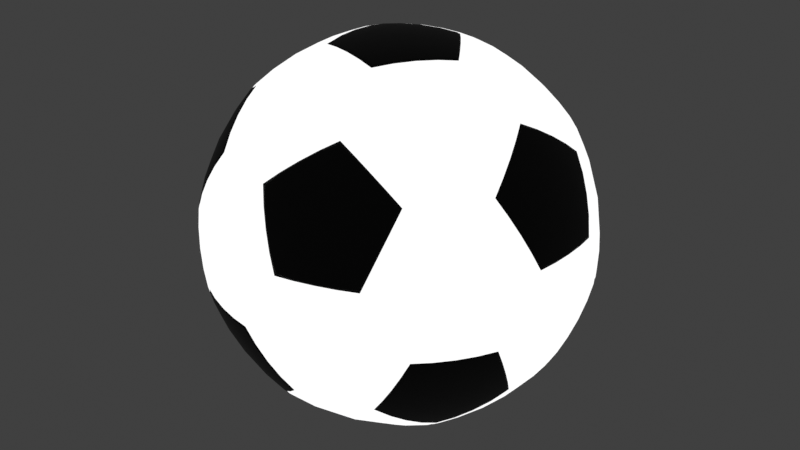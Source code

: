 # Source: ball.blend  (saved by Blender 3.0.42; exported with 4.5.12 LTS)
import bpy
from mathutils import Matrix  # noqa: F401  (used for matrix-valued properties, if any)

bpy.ops.wm.read_factory_settings(use_empty=True)
scene = bpy.context.scene
scene.name = 'Scene'

# ---- collections
col_collection = bpy.data.collections.new('Collection'); scene.collection.children.link(col_collection)

# ---- materials (node trees are filled in below, after node groups)
mat_material_002 = bpy.data.materials.new('Material.002')
mat_material_002.use_transparent_shadow = False
mat_material_003 = bpy.data.materials.new('Material.003')
mat_material_003.use_transparent_shadow = False

# ---- material node trees
mat_material_002.use_nodes = True; mat_material_002.node_tree.nodes.clear()
_N = mat_material_002.node_tree.nodes; _L = mat_material_002.node_tree.links
n0 = _N.new('ShaderNodeBsdfPrincipled'); n0.name = 'Principled BSDF'; n0.location = (10, 300)
n0.distribution = 'GGX'
n0.subsurface_method = 'RANDOM_WALK_SKIN'
n0.inputs[0].default_value = (0.0, 0.0, 0.0, 1.0)
n0.inputs[3].default_value = 1.45
n0.inputs[27].default_value = (0.0, 0.0, 0.0, 1.0)
n0.inputs[28].default_value = 1.0
n1 = _N.new('ShaderNodeOutputMaterial'); n1.name = 'Material Output'; n1.location = (300, 300)
_L.new(n0.outputs[0], n1.inputs[0])
n1.is_active_output = True
mat_material_003.use_nodes = True; mat_material_003.node_tree.nodes.clear()
_N = mat_material_003.node_tree.nodes; _L = mat_material_003.node_tree.links
n0 = _N.new('ShaderNodeBsdfPrincipled'); n0.name = 'Principled BSDF'; n0.location = (10, 300)
n0.distribution = 'GGX'
n0.subsurface_method = 'RANDOM_WALK_SKIN'
n0.inputs[0].default_value = (1.0, 1.0, 1.0, 1.0)
n0.inputs[3].default_value = 1.45
n0.inputs[28].default_value = 1.0
n1 = _N.new('ShaderNodeOutputMaterial'); n1.name = 'Material Output'; n1.location = (300, 300)
_L.new(n0.outputs[0], n1.inputs[0])
n1.is_active_output = True

# ---- world
world_world = bpy.data.worlds.new('World'); scene.world = world_world
world_world.use_nodes = True; world_world.node_tree.nodes.clear()
_N = world_world.node_tree.nodes; _L = world_world.node_tree.links
n0 = _N.new('ShaderNodeOutputWorld'); n0.name = 'World Output'; n0.location = (300, 300)
n1 = _N.new('ShaderNodeBackground'); n1.name = 'Background'; n1.location = (10, 300)
n1.inputs[0].default_value = (0.05088, 0.05088, 0.05088, 1.0)
_L.new(n1.outputs[0], n0.inputs[0])
n0.is_active_output = True
world_world.color = (0.05088, 0.05088, 0.05088)
world_world.use_sun_shadow = False
world_world.sun_shadow_jitter_overblur = 0.0

# ---- meshes
me_icosphere = bpy.data.meshes.new('Icosphere')
me_icosphere.from_pydata([(-0.09824, 0.2881, -0.3254), (-0.2471, 0.2881, -0.2334), (-0.3504, 0.146, -0.2334), (-0.3044, 0.004391, -0.3254), (-0.1549, 0.004391, -0.4178), (-0.05204, 0.146, -0.4178), (0.3693, 0.08786, -0.2334), (0.2488, 0.1754, -0.3254), (0.1279, 0.0875, -0.4178), (0.1279, -0.0875, -0.4178), (0.2488, -0.1754, -0.3254), (0.3693, -0.08786, -0.2334), (-0.1489, 0.0, -0.408), (-0.046, 0.1416, -0.408), (0.1204, 0.0875, -0.408), (0.1204, -0.0875, -0.408), (-0.046, -0.1416, -0.408), (0.3618, -0.08786, -0.2236), (0.3902, -0.1754, -0.07474), (0.2874, -0.3169, -0.07474), (0.1954, -0.3169, -0.2236), (0.2414, -0.1754, -0.3156), (-0.09219, -0.2837, -0.3156), (0.02824, -0.3712, -0.2236), (-0.04619, -0.4253, -0.07474), (-0.2126, -0.3712, -0.07474), (-0.2411, -0.2837, -0.2236), (-0.2983, 0.0, -0.3156), (-0.3443, -0.1416, -0.2236), (-0.4188, -0.0875, -0.07474), (-0.4188, 0.0875, -0.07474), (-0.3443, 0.1416, -0.2236), (-0.09219, 0.2837, -0.3156), (-0.2411, 0.2837, -0.2236), (-0.2126, 0.3712, -0.07474), (-0.04619, 0.4253, -0.07474), (0.02824, 0.3712, -0.2236), (0.3618, 0.08786, -0.2236), (0.2414, 0.1754, -0.3156), (0.1954, 0.3169, -0.2236), (0.2874, 0.3169, -0.07474), (0.3902, 0.1754, -0.07474), (0.04619, -0.4253, 0.07474), (0.2126, -0.3712, 0.07474), (0.2411, -0.2837, 0.2236), (0.09219, -0.2837, 0.3156), (-0.02824, -0.3712, 0.2236), (-0.3902, -0.1754, 0.07474), (-0.2874, -0.3169, 0.07474), (-0.1954, -0.3169, 0.2236), (-0.2414, -0.1754, 0.3156), (-0.3618, -0.08786, 0.2236), (-0.2874, 0.3169, 0.07474), (-0.3902, 0.1754, 0.07474), (-0.3618, 0.08786, 0.2236), (-0.2414, 0.1754, 0.3156), (-0.1954, 0.3169, 0.2236), (0.2126, 0.3712, 0.07474), (0.04619, 0.4253, 0.07474), (-0.02824, 0.3712, 0.2236), (0.09219, 0.2837, 0.3156), (0.2411, 0.2837, 0.2236), (0.4188, -0.0875, 0.07474), (0.4188, 0.0875, 0.07474), (0.3443, 0.1416, 0.2236), (0.2983, 0.0, 0.3156), (0.3443, -0.1416, 0.2236), (0.046, -0.1416, 0.408), (0.1489, 0.0, 0.408), (0.046, 0.1416, 0.408), (-0.1204, 0.0875, 0.408), (-0.1204, -0.0875, 0.408), (-0.04369, -0.1487, -0.4178), (0.1227, -0.0946, -0.4178), (0.2437, -0.1825, -0.3254), (0.1977, -0.324, -0.2334), (0.03055, -0.3783, -0.2334), (-0.08988, -0.2908, -0.3254), (0.1227, 0.0946, -0.4178), (-0.04369, 0.1487, -0.4178), (-0.08988, 0.2908, -0.3254), (0.03055, 0.3783, -0.2334), (0.1977, 0.324, -0.2334), (0.2437, 0.1825, -0.3254), (-0.04246, -0.4368, -0.07705), (0.03198, -0.3827, -0.2259), (0.1991, -0.3284, -0.2259), (0.2911, -0.3284, -0.07705), (0.2164, -0.3827, 0.07244), (0.04993, -0.4368, 0.07243), (0.2971, -0.324, -0.07244), (0.4, -0.1825, -0.07243), (0.4286, -0.0946, 0.07705), (0.3541, -0.1487, 0.2259), (0.2508, -0.2908, 0.2259), (0.2224, -0.3783, 0.07705), (0.4023, -0.1754, -0.07705), (0.3739, -0.08786, -0.2259), (0.3739, 0.08786, -0.2259), (0.4023, 0.1754, -0.07705), (0.4309, 0.0875, 0.07243), (0.4309, -0.0875, 0.07243), (-0.2164, -0.3827, -0.07244), (-0.04993, -0.4368, -0.07243), (0.04246, -0.4368, 0.07705), (-0.03198, -0.3827, 0.2259), (-0.1991, -0.3284, 0.2259), (-0.2911, -0.3284, 0.07705), (-0.4309, 0.0875, -0.07243), (-0.4309, -0.0875, -0.07243), (-0.4023, -0.1754, 0.07705), (-0.3739, -0.08786, 0.2259), (-0.3739, 0.08786, 0.2259), (-0.4023, 0.1754, 0.07705), (-0.04993, 0.4368, -0.07243), (-0.2164, 0.3827, -0.07244), (-0.2911, 0.3284, 0.07705), (-0.1991, 0.3284, 0.2259), (-0.03198, 0.3827, 0.2259), (0.04246, 0.4368, 0.07705), (-0.4286, -0.0946, -0.07705), (-0.3541, -0.1487, -0.2259), (-0.2508, -0.2908, -0.2259), (-0.2224, -0.3783, -0.07705), (-0.2971, -0.324, 0.07244), (-0.4, -0.1825, 0.07243), (-0.2224, 0.3783, -0.07705), (-0.2508, 0.2908, -0.2259), (-0.3541, 0.1487, -0.2259), (-0.4286, 0.0946, -0.07705), (-0.4, 0.1825, 0.07243), (-0.2971, 0.324, 0.07244), (0.2911, 0.3284, -0.07705), (0.1991, 0.3284, -0.2259), (0.03198, 0.3827, -0.2259), (-0.04246, 0.4368, -0.07705), (0.04993, 0.4368, 0.07243), (0.2164, 0.3827, 0.07244), (0.4, 0.1825, -0.07243), (0.2971, 0.324, -0.07244), (0.2224, 0.3783, 0.07705), (0.2508, 0.2908, 0.2259), (0.3541, 0.1487, 0.2259), (0.4286, 0.0946, 0.07705), (0.09824, -0.2881, 0.3254), (0.2471, -0.2881, 0.2334), (0.3504, -0.146, 0.2334), (0.3044, -0.004391, 0.3254), (0.1549, -0.004391, 0.4178), (0.05204, -0.146, 0.4178), (-0.2437, -0.1825, 0.3254), (-0.1977, -0.324, 0.2334), (-0.03055, -0.3783, 0.2334), (0.08988, -0.2908, 0.3254), (0.04369, -0.1487, 0.4178), (-0.1227, -0.0946, 0.4178), (-0.2488, 0.1754, 0.3254), (-0.3693, 0.08786, 0.2334), (-0.3693, -0.08786, 0.2334), (-0.2488, -0.1754, 0.3254), (-0.1279, -0.0875, 0.4178), (-0.1279, 0.0875, 0.4178), (0.08988, 0.2908, 0.3254), (-0.03055, 0.3783, 0.2334), (-0.1977, 0.324, 0.2334), (-0.2437, 0.1825, 0.3254), (-0.1227, 0.0946, 0.4178), (0.04369, 0.1487, 0.4178), (0.3044, 0.004391, 0.3254), (0.3504, 0.146, 0.2334), (0.2471, 0.2881, 0.2334), (0.09824, 0.2881, 0.3254), (0.05204, 0.146, 0.4178), (0.1549, 0.004391, 0.4178), (-0.1489, 0.0, -0.4203), (-0.046, 0.1416, -0.4203), (0.1204, 0.0875, -0.4203), (0.1204, -0.0875, -0.4203), (-0.046, -0.1416, -0.4203), (0.3707, -0.09433, -0.2291), (0.3991, -0.1818, -0.08025), (0.2963, -0.3234, -0.08025), (0.2043, -0.3234, -0.2291), (0.2503, -0.1818, -0.3211), (-0.09559, -0.2942, -0.3211), (0.02484, -0.3817, -0.2291), (-0.04959, -0.4358, -0.08025), (-0.216, -0.3817, -0.08025), (-0.2445, -0.2942, -0.2291), (-0.3094, 0.0, -0.3211), (-0.3554, -0.1416, -0.2291), (-0.4298, -0.0875, -0.08025), (-0.4298, 0.0875, -0.08025), (-0.3554, 0.1416, -0.2291), (-0.09559, 0.2942, -0.3211), (-0.2445, 0.2942, -0.2291), (-0.216, 0.3817, -0.08025), (-0.04959, 0.4358, -0.08025), (0.02484, 0.3817, -0.2291), (0.3707, 0.09433, -0.2291), (0.2503, 0.1818, -0.3211), (0.2043, 0.3234, -0.2291), (0.2963, 0.3234, -0.08025), (0.3991, 0.1818, -0.08025), (0.04959, -0.4358, 0.08025), (0.216, -0.3817, 0.08025), (0.2445, -0.2942, 0.2291), (0.09559, -0.2942, 0.3211), (-0.02484, -0.3817, 0.2291), (-0.3991, -0.1818, 0.08025), (-0.2963, -0.3234, 0.08025), (-0.2043, -0.3234, 0.2291), (-0.2503, -0.1818, 0.3211), (-0.3707, -0.09433, 0.2291), (-0.2963, 0.3234, 0.08025), (-0.3991, 0.1818, 0.08025), (-0.3707, 0.09433, 0.2291), (-0.2503, 0.1818, 0.3211), (-0.2043, 0.3234, 0.2291), (0.216, 0.3817, 0.08025), (0.04959, 0.4358, 0.08025), (-0.02484, 0.3817, 0.2291), (0.09559, 0.2942, 0.3211), (0.2445, 0.2942, 0.2291), (0.4298, -0.0875, 0.08025), (0.4298, 0.0875, 0.08025), (0.3554, 0.1416, 0.2291), (0.3094, 0.0, 0.3211), (0.3554, -0.1416, 0.2291), (0.046, -0.1416, 0.4203), (0.1489, 4.149e-16, 0.4203), (0.046, 0.1416, 0.4203), (-0.1204, 0.0875, 0.4203), (-0.1204, -0.0875, 0.4203), (-0.1549, -0.004391, -0.4178), (-0.05204, -0.146, -0.4178), (-0.09824, -0.2881, -0.3254), (-0.2471, -0.2881, -0.2334), (-0.3504, -0.146, -0.2334), (-0.3044, -0.004391, -0.3254)], [], [(11, 10, 9, 8, 7, 6), (21, 10, 11, 17), (15, 9, 10, 21), (14, 8, 9, 15), (38, 7, 8, 14), (37, 6, 7, 38), (17, 11, 6, 37), (5, 4, 3, 2, 1, 0), (12, 4, 5, 13), (27, 3, 4, 12), (31, 2, 3, 27), (33, 1, 2, 31), (32, 0, 1, 33), (13, 5, 0, 32), (72, 73, 74, 75, 76, 77), (15, 73, 72, 16), (21, 74, 73, 15), (20, 75, 74, 21), (23, 76, 75, 20), (22, 77, 76, 23), (16, 72, 77, 22), (78, 79, 80, 81, 82, 83), (13, 79, 78, 14), (32, 80, 79, 13), (36, 81, 80, 32), (39, 82, 81, 36), (38, 83, 82, 39), (14, 78, 83, 38), (84, 85, 86, 87, 88, 89), (23, 85, 84, 24), (20, 86, 85, 23), (19, 87, 86, 20), (43, 88, 87, 19), (42, 89, 88, 43), (24, 84, 89, 42), (90, 91, 92, 93, 94, 95), (18, 91, 90, 19), (62, 92, 91, 18), (66, 93, 92, 62), (44, 94, 93, 66), (43, 95, 94, 44), (19, 90, 95, 43), (96, 97, 98, 99, 100, 101), (17, 97, 96, 18), (37, 98, 97, 17), (41, 99, 98, 37), (63, 100, 99, 41), (62, 101, 100, 63), (18, 96, 101, 62), (102, 103, 104, 105, 106, 107), (24, 103, 102, 25), (42, 104, 103, 24), (46, 105, 104, 42), (49, 106, 105, 46), (48, 107, 106, 49), (25, 102, 107, 48), (108, 109, 110, 111, 112, 113), (29, 109, 108, 30), (47, 110, 109, 29), (51, 111, 110, 47), (54, 112, 111, 51), (53, 113, 112, 54), (30, 108, 113, 53), (114, 115, 116, 117, 118, 119), (34, 115, 114, 35), (52, 116, 115, 34), (56, 117, 116, 52), (59, 118, 117, 56), (58, 119, 118, 59), (35, 114, 119, 58), (120, 121, 122, 123, 124, 125), (28, 121, 120, 29), (26, 122, 121, 28), (25, 123, 122, 26), (48, 124, 123, 25), (47, 125, 124, 48), (29, 120, 125, 47), (126, 127, 128, 129, 130, 131), (33, 127, 126, 34), (31, 128, 127, 33), (30, 129, 128, 31), (53, 130, 129, 30), (52, 131, 130, 53), (34, 126, 131, 52), (132, 133, 134, 135, 136, 137), (39, 133, 132, 40), (36, 134, 133, 39), (35, 135, 134, 36), (58, 136, 135, 35), (57, 137, 136, 58), (40, 132, 137, 57), (138, 139, 140, 141, 142, 143), (40, 139, 138, 41), (57, 140, 139, 40), (61, 141, 140, 57), (64, 142, 141, 61), (63, 143, 142, 64), (41, 138, 143, 63), (144, 145, 146, 147, 148, 149), (44, 145, 144, 45), (66, 146, 145, 44), (65, 147, 146, 66), (68, 148, 147, 65), (67, 149, 148, 68), (45, 144, 149, 67), (150, 151, 152, 153, 154, 155), (49, 151, 150, 50), (46, 152, 151, 49), (45, 153, 152, 46), (67, 154, 153, 45), (71, 155, 154, 67), (50, 150, 155, 71), (156, 157, 158, 159, 160, 161), (54, 157, 156, 55), (51, 158, 157, 54), (50, 159, 158, 51), (71, 160, 159, 50), (70, 161, 160, 71), (55, 156, 161, 70), (162, 163, 164, 165, 166, 167), (59, 163, 162, 60), (56, 164, 163, 59), (55, 165, 164, 56), (70, 166, 165, 55), (69, 167, 166, 70), (60, 162, 167, 69), (168, 169, 170, 171, 172, 173), (64, 169, 168, 65), (61, 170, 169, 64), (60, 171, 170, 61), (69, 172, 171, 60), (68, 173, 172, 69), (65, 168, 173, 68), (174, 175, 176, 177, 178), (13, 175, 174, 12), (14, 176, 175, 13), (15, 177, 176, 14), (16, 178, 177, 15), (12, 174, 178, 16), (179, 180, 181, 182, 183), (18, 180, 179, 17), (19, 181, 180, 18), (20, 182, 181, 19), (21, 183, 182, 20), (17, 179, 183, 21), (184, 185, 186, 187, 188), (23, 185, 184, 22), (24, 186, 185, 23), (25, 187, 186, 24), (26, 188, 187, 25), (22, 184, 188, 26), (189, 190, 191, 192, 193), (28, 190, 189, 27), (29, 191, 190, 28), (30, 192, 191, 29), (31, 193, 192, 30), (27, 189, 193, 31), (194, 195, 196, 197, 198), (33, 195, 194, 32), (34, 196, 195, 33), (35, 197, 196, 34), (36, 198, 197, 35), (32, 194, 198, 36), (199, 200, 201, 202, 203), (38, 200, 199, 37), (39, 201, 200, 38), (40, 202, 201, 39), (41, 203, 202, 40), (37, 199, 203, 41), (204, 205, 206, 207, 208), (43, 205, 204, 42), (44, 206, 205, 43), (45, 207, 206, 44), (46, 208, 207, 45), (42, 204, 208, 46), (209, 210, 211, 212, 213), (48, 210, 209, 47), (49, 211, 210, 48), (50, 212, 211, 49), (51, 213, 212, 50), (47, 209, 213, 51), (214, 215, 216, 217, 218), (53, 215, 214, 52), (54, 216, 215, 53), (55, 217, 216, 54), (56, 218, 217, 55), (52, 214, 218, 56), (219, 220, 221, 222, 223), (58, 220, 219, 57), (59, 221, 220, 58), (60, 222, 221, 59), (61, 223, 222, 60), (57, 219, 223, 61), (224, 225, 226, 227, 228), (63, 225, 224, 62), (64, 226, 225, 63), (65, 227, 226, 64), (66, 228, 227, 65), (62, 224, 228, 66), (229, 230, 231, 232, 233), (68, 230, 229, 67), (69, 231, 230, 68), (70, 232, 231, 69), (71, 233, 232, 70), (67, 229, 233, 71), (234, 235, 236, 237, 238, 239), (16, 235, 234, 12), (22, 236, 235, 16), (26, 237, 236, 22), (28, 238, 237, 26), (27, 239, 238, 28), (12, 234, 239, 27)])
me_icosphere.polygons.foreach_set('use_smooth', [True] * 212)
me_icosphere.polygons.foreach_set('material_index', [1, 1, 1, 1, 1, 1, 1, 1, 1, 1, 1, 1, 1, 1, 1, 1, 1, 1, 1, 1, 1, 1, 1, 1, 1, 1, 1, 1, 1, 1, 1, 1, 1, 1, 1, 1, 1, 1, 1, 1, 1, 1, 1, 1, 1, 1, 1, 1, 1, 1, 1, 1, 1, 1, 1, 1, 1, 1, 1, 1, 1, 1, 1, 1, 1, 1, 1, 1, 1, 1, 1, 1, 1, 1, 1, 1, 1, 1, 1, 1, 1, 1, 1, 1, 1, 1, 1, 1, 1, 1, 1, 1, 1, 1, 1, 1, 1, 1, 1, 1, 1, 1, 1, 1, 1, 1, 1, 1, 1, 1, 1, 1, 1, 1, 1, 1, 1, 1, 1, 1, 1, 1, 1, 1, 1, 1, 1, 1, 1, 1, 1, 1, 1, 0, 0, 0, 0, 0, 0, 0, 0, 0, 0, 0, 0, 0, 0, 0, 0, 0, 0, 0, 0, 0, 0, 0, 0, 0, 0, 0, 0, 0, 0, 0, 0, 0, 0, 0, 0, 0, 0, 0, 0, 0, 0, 0, 0, 0, 0, 0, 0, 0, 0, 0, 0, 0, 0, 0, 0, 0, 0, 0, 0, 0, 0, 0, 0, 0, 0, 0, 0, 0, 0, 0, 0, 1, 1, 1, 1, 1, 1, 1])
_k = {(72, 77): 0.97647, (76, 77): 0.97647, (72, 73): 0.97647, (0, 32): 0.97647, (75, 76): 0.97647, (74, 75): 0.97647, (3, 27): 0.97647, (73, 74): 0.97647, (0, 5): 0.97647, (2, 3): 0.97647, (1, 33): 0.97647, (6, 37): 0.97647, (5, 13): 0.97647, (2, 31): 0.97647, (0, 1): 0.97647, (4, 12): 0.97647, (3, 4): 0.97647, (1, 2): 0.97647, (7, 38): 0.97647, (4, 5): 0.97647, (8, 14): 0.97647, (9, 15): 0.97647, (10, 21): 0.97647, (6, 7): 0.97647, (8, 9): 0.97647, (11, 17): 0.97647, (10, 11): 0.97647, (6, 11): 0.97647, (7, 8): 0.97647, (9, 10): 0.97647, (12, 16): 0.97647, (12, 13): 0.97647, (13, 14): 0.97647, (14, 15): 0.97647, (15, 16): 0.97647, (17, 21): 0.97647, (17, 18): 0.97647, (18, 19): 0.97647, (19, 20): 0.97647, (20, 21): 0.97647, (22, 26): 0.97647, (22, 23): 0.97647, (23, 24): 0.97647, (24, 25): 0.97647, (25, 26): 0.97647, (27, 31): 0.97647, (27, 28): 0.97647, (28, 29): 0.97647, (29, 30): 0.97647, (30, 31): 0.97647, (32, 36): 0.97647, (32, 33): 0.97647, (33, 34): 0.97647, (34, 35): 0.97647, (35, 36): 0.97647, (37, 41): 0.97647, (37, 38): 0.97647, (38, 39): 0.97647, (39, 40): 0.97647, (40, 41): 0.97647, (42, 46): 0.97647, (42, 43): 0.97647, (43, 44): 0.97647, (44, 45): 0.97647, (45, 46): 0.97647, (47, 51): 0.97647, (47, 48): 0.97647, (48, 49): 0.97647, (49, 50): 0.97647, (50, 51): 0.97647, (52, 56): 0.97647, (52, 53): 0.97647, (53, 54): 0.97647, (54, 55): 0.97647, (55, 56): 0.97647, (57, 61): 0.97647, (57, 58): 0.97647, (58, 59): 0.97647, (59, 60): 0.97647, (60, 61): 0.97647, (62, 66): 0.97647, (62, 63): 0.97647, (63, 64): 0.97647, (64, 65): 0.97647, (65, 66): 0.97647, (67, 71): 0.97647, (67, 68): 0.97647, (68, 69): 0.97647, (69, 70): 0.97647, (70, 71): 0.97647, (12, 27): 0.97647, (16, 22): 0.97647, (26, 28): 0.97647, (15, 21): 0.97647, (20, 23): 0.97647, (17, 37): 0.97647, (14, 38): 0.97647, (13, 32): 0.97647, (31, 33): 0.97647, (36, 39): 0.97647, (24, 42): 0.97647, (19, 43): 0.97647, (18, 62): 0.97647, (41, 63): 0.97647, (44, 66): 0.97647, (29, 47): 0.97647, (25, 48): 0.97647, (46, 49): 0.97647, (34, 52): 0.97647, (30, 53): 0.97647, (51, 54): 0.97647, (40, 57): 0.97647, (35, 58): 0.97647, (56, 59): 0.97647, (61, 64): 0.97647, (45, 67): 0.97647, (65, 68): 0.97647, (50, 71): 0.97647, (55, 70): 0.97647, (60, 69): 0.97647, (15, 73): 0.97647, (16, 72): 0.97647, (21, 74): 0.97647, (20, 75): 0.97647, (23, 76): 0.97647, (22, 77): 0.97647, (78, 79): 0.97647, (79, 80): 0.97647, (80, 81): 0.97647, (81, 82): 0.97647, (82, 83): 0.97647, (78, 83): 0.97647, (13, 79): 0.97647, (14, 78): 0.97647, (32, 80): 0.97647, (36, 81): 0.97647, (39, 82): 0.97647, (38, 83): 0.97647, (84, 85): 0.97647, (85, 86): 0.97647, (86, 87): 0.97647, (87, 88): 0.97647, (88, 89): 0.97647, (84, 89): 0.97647, (23, 85): 0.97647, (24, 84): 0.97647, (20, 86): 0.97647, (19, 87): 0.97647, (43, 88): 0.97647, (42, 89): 0.97647, (90, 91): 0.97647, (91, 92): 0.97647, (92, 93): 0.97647, (93, 94): 0.97647, (94, 95): 0.97647, (90, 95): 0.97647, (18, 91): 0.97647, (19, 90): 0.97647, (62, 92): 0.97647, (66, 93): 0.97647, (44, 94): 0.97647, (43, 95): 0.97647, (96, 97): 0.97647, (97, 98): 0.97647, (98, 99): 0.97647, (99, 100): 0.97647, (100, 101): 0.97647, (96, 101): 0.97647, (17, 97): 0.97647, (18, 96): 0.97647, (37, 98): 0.97647, (41, 99): 0.97647, (63, 100): 0.97647, (62, 101): 0.97647, (102, 103): 0.97647, (103, 104): 0.97647, (104, 105): 0.97647, (105, 106): 0.97647, (106, 107): 0.97647, (102, 107): 0.97647, (24, 103): 0.97647, (25, 102): 0.97647, (42, 104): 0.97647, (46, 105): 0.97647, (49, 106): 0.97647, (48, 107): 0.97647, (108, 109): 0.97647, (109, 110): 0.97647, (110, 111): 0.97647, (111, 112): 0.97647, (112, 113): 0.97647, (108, 113): 0.97647, (29, 109): 0.97647, (30, 108): 0.97647, (47, 110): 0.97647, (51, 111): 0.97647, (54, 112): 0.97647, (53, 113): 0.97647, (114, 115): 0.97647, (115, 116): 0.97647, (116, 117): 0.97647, (117, 118): 0.97647, (118, 119): 0.97647, (114, 119): 0.97647, (34, 115): 0.97647, (35, 114): 0.97647, (52, 116): 0.97647, (56, 117): 0.97647, (59, 118): 0.97647, (58, 119): 0.97647, (120, 121): 0.97647, (121, 122): 0.97647, (122, 123): 0.97647, (123, 124): 0.97647, (124, 125): 0.97647, (120, 125): 0.97647, (28, 121): 0.97647, (29, 120): 0.97647, (26, 122): 0.97647, (25, 123): 0.97647, (48, 124): 0.97647, (47, 125): 0.97647, (126, 127): 0.97647, (127, 128): 0.97647, (128, 129): 0.97647, (129, 130): 0.97647, (130, 131): 0.97647, (126, 131): 0.97647, (33, 127): 0.97647, (34, 126): 0.97647, (31, 128): 0.97647, (30, 129): 0.97647, (53, 130): 0.97647, (52, 131): 0.97647, (132, 133): 0.97647, (133, 134): 0.97647, (134, 135): 0.97647, (135, 136): 0.97647, (136, 137): 0.97647, (132, 137): 0.97647, (39, 133): 0.97647, (40, 132): 0.97647, (36, 134): 0.97647, (35, 135): 0.97647, (58, 136): 0.97647, (57, 137): 0.97647, (138, 139): 0.97647, (139, 140): 0.97647, (140, 141): 0.97647, (141, 142): 0.97647, (142, 143): 0.97647, (138, 143): 0.97647, (40, 139): 0.97647, (41, 138): 0.97647, (57, 140): 0.97647, (61, 141): 0.97647, (64, 142): 0.97647, (63, 143): 0.97647, (144, 145): 0.97647, (145, 146): 0.97647, (146, 147): 0.97647, (147, 148): 0.97647, (148, 149): 0.97647, (144, 149): 0.97647, (44, 145): 0.97647, (45, 144): 0.97647, (66, 146): 0.97647, (65, 147): 0.97647, (68, 148): 0.97647, (67, 149): 0.97647, (150, 151): 0.97647, (151, 152): 0.97647, (152, 153): 0.97647, (153, 154): 0.97647, (154, 155): 0.97647, (150, 155): 0.97647, (49, 151): 0.97647, (50, 150): 0.97647, (46, 152): 0.97647, (45, 153): 0.97647, (67, 154): 0.97647, (71, 155): 0.97647, (156, 157): 0.97647, (157, 158): 0.97647, (158, 159): 0.97647, (159, 160): 0.97647, (160, 161): 0.97647, (156, 161): 0.97647, (54, 157): 0.97647, (55, 156): 0.97647, (51, 158): 0.97647, (50, 159): 0.97647, (71, 160): 0.97647, (70, 161): 0.97647, (162, 163): 0.97647, (163, 164): 0.97647, (164, 165): 0.97647, (165, 166): 0.97647, (166, 167): 0.97647, (162, 167): 0.97647, (59, 163): 0.97647, (60, 162): 0.97647, (56, 164): 0.97647, (55, 165): 0.97647, (70, 166): 0.97647, (69, 167): 0.97647, (168, 169): 0.97647, (169, 170): 0.97647, (170, 171): 0.97647, (171, 172): 0.97647, (172, 173): 0.97647, (168, 173): 0.97647, (64, 169): 0.97647, (65, 168): 0.97647, (61, 170): 0.97647, (60, 171): 0.97647, (69, 172): 0.97647, (68, 173): 0.97647, (174, 175): 0.97647, (175, 176): 0.97647, (176, 177): 0.97647, (177, 178): 0.97647, (174, 178): 0.97647, (13, 175): 0.97647, (12, 174): 0.97647, (14, 176): 0.97647, (15, 177): 0.97647, (16, 178): 0.97647, (179, 180): 0.97647, (180, 181): 0.97647, (181, 182): 0.97647, (182, 183): 0.97647, (179, 183): 0.97647, (18, 180): 0.97647, (17, 179): 0.97647, (19, 181): 0.97647, (20, 182): 0.97647, (21, 183): 0.97647, (184, 185): 0.97647, (185, 186): 0.97647, (186, 187): 0.97647, (187, 188): 0.97647, (184, 188): 0.97647, (23, 185): 0.97647, (22, 184): 0.97647, (24, 186): 0.97647, (25, 187): 0.97647, (26, 188): 0.97647, (189, 190): 0.97647, (190, 191): 0.97647, (191, 192): 0.97647, (192, 193): 0.97647, (189, 193): 0.97647, (28, 190): 0.97647, (27, 189): 0.97647, (29, 191): 0.97647, (30, 192): 0.97647, (31, 193): 0.97647, (194, 195): 0.97647, (195, 196): 0.97647, (196, 197): 0.97647, (197, 198): 0.97647, (194, 198): 0.97647, (33, 195): 0.97647, (32, 194): 0.97647, (34, 196): 0.97647, (35, 197): 0.97647, (36, 198): 0.97647, (199, 200): 0.97647, (200, 201): 0.97647, (201, 202): 0.97647, (202, 203): 0.97647, (199, 203): 0.97647, (38, 200): 0.97647, (37, 199): 0.97647, (39, 201): 0.97647, (40, 202): 0.97647, (41, 203): 0.97647, (204, 205): 0.97647, (205, 206): 0.97647, (206, 207): 0.97647, (207, 208): 0.97647, (204, 208): 0.97647, (43, 205): 0.97647, (42, 204): 0.97647, (44, 206): 0.97647, (45, 207): 0.97647, (46, 208): 0.97647, (209, 210): 0.97647, (210, 211): 0.97647, (211, 212): 0.97647, (212, 213): 0.97647, (209, 213): 0.97647, (48, 210): 0.97647, (47, 209): 0.97647, (49, 211): 0.97647, (50, 212): 0.97647, (51, 213): 0.97647, (214, 215): 0.97647, (215, 216): 0.97647, (216, 217): 0.97647, (217, 218): 0.97647, (214, 218): 0.97647, (53, 215): 0.97647, (52, 214): 0.97647, (54, 216): 0.97647, (55, 217): 0.97647, (56, 218): 0.97647, (219, 220): 0.97647, (220, 221): 0.97647, (221, 222): 0.97647, (222, 223): 0.97647, (219, 223): 0.97647, (58, 220): 0.97647, (57, 219): 0.97647, (59, 221): 0.97647, (60, 222): 0.97647, (61, 223): 0.97647, (224, 225): 0.97647, (225, 226): 0.97647, (226, 227): 0.97647, (227, 228): 0.97647, (224, 228): 0.97647, (63, 225): 0.97647, (62, 224): 0.97647, (64, 226): 0.97647, (65, 227): 0.97647, (66, 228): 0.97647, (229, 230): 0.97647, (230, 231): 0.97647, (231, 232): 0.97647, (232, 233): 0.97647, (229, 233): 0.97647, (68, 230): 0.97647, (67, 229): 0.97647, (69, 231): 0.97647, (70, 232): 0.97647, (71, 233): 0.97647, (234, 235): 0.97647, (235, 236): 0.97647, (236, 237): 0.97647, (237, 238): 0.97647, (238, 239): 0.97647, (234, 239): 0.97647, (16, 235): 0.97647, (12, 234): 0.97647, (22, 236): 0.97647, (26, 237): 0.97647, (28, 238): 0.97647, (27, 239): 0.97647}
me_icosphere.attributes.new('crease_edge', 'FLOAT', 'EDGE').data.foreach_set('value', [_k.get((min(e.vertices), max(e.vertices)), 0.0) for e in me_icosphere.edges])
_uv = me_icosphere.uv_layers.new(name='UVMap')
_uv.uv.foreach_set('vector', [0.3333, 0.1575, 0.303, 0.105, 0.3334, 0.05241, 0.3939, 0.05241, 0.4243, 0.105, 0.394, 0.1575, 0.303, 0.105, 0.303, 0.105, 0.3333, 0.1575, 0.3333, 0.1575, 0.3334, 0.05241, 0.3334, 0.05241, 0.303, 0.105, 0.303, 0.105, 0.3939, 0.05241, 0.3939, 0.05241, 0.3334, 0.05241, 0.3334, 0.05241, 0.4243, 0.105, 0.4243, 0.105, 0.3939, 0.05241, 0.3939, 0.05241, 0.394, 0.1575, 0.394, 0.1575, 0.4243, 0.105, 0.4243, 0.105, 0.3333, 0.1575, 0.3333, 0.1575, 0.394, 0.1575, 0.394, 0.1575, 0.697, 0.05241, 0.7575, 0.05241, 0.7879, 0.105, 0.7577, 0.1575, 0.6969, 0.1575, 0.6666, 0.105, 0.7575, 0.05241, 0.7575, 0.05241, 0.697, 0.05241, 0.697, 0.05241, 0.7879, 0.105, 0.7879, 0.105, 0.7575, 0.05241, 0.7575, 0.05241, 0.7577, 0.1575, 0.7577, 0.1575, 0.7879, 0.105, 0.7879, 0.105, 0.6969, 0.1575, 0.6969, 0.1575, 0.7577, 0.1575, 0.7577, 0.1575, 0.6666, 0.105, 0.6666, 0.105, 0.6969, 0.1575, 0.6969, 0.1575, 0.697, 0.05241, 0.697, 0.05241, 0.6666, 0.105, 0.6666, 0.105, 0.1516, 0.05241, 0.2121, 0.05241, 0.2425, 0.105, 0.2122, 0.1575, 0.1514, 0.1575, 0.1212, 0.105, 0.2121, 0.05241, 0.2121, 0.05241, 0.1516, 0.05241, 0.1516, 0.05241, 0.2425, 0.105, 0.2425, 0.105, 0.2121, 0.05241, 0.2121, 0.05241, 0.2122, 0.1575, 0.2122, 0.1575, 0.2425, 0.105, 0.2425, 0.105, 0.1514, 0.1575, 0.1514, 0.1575, 0.2122, 0.1575, 0.2122, 0.1575, 0.1212, 0.105, 0.1212, 0.105, 0.1514, 0.1575, 0.1514, 0.1575, 0.1516, 0.05241, 0.1516, 0.05241, 0.1212, 0.105, 0.1212, 0.105, 0.5152, 0.05241, 0.5757, 0.05241, 0.6061, 0.105, 0.5758, 0.1575, 0.5151, 0.1575, 0.4848, 0.105, 0.5757, 0.05241, 0.5757, 0.05241, 0.5152, 0.05241, 0.5152, 0.05241, 0.6061, 0.105, 0.6061, 0.105, 0.5757, 0.05241, 0.5757, 0.05241, 0.5758, 0.1575, 0.5758, 0.1575, 0.6061, 0.105, 0.6061, 0.105, 0.5151, 0.1575, 0.5151, 0.1575, 0.5758, 0.1575, 0.5758, 0.1575, 0.4848, 0.105, 0.4848, 0.105, 0.5151, 0.1575, 0.5151, 0.1575, 0.5152, 0.05241, 0.5152, 0.05241, 0.4848, 0.105, 0.4848, 0.105, 0.1212, 0.2099, 0.1514, 0.1575, 0.2122, 0.1575, 0.2425, 0.2099, 0.2121, 0.2625, 0.1516, 0.2625, 0.1514, 0.1575, 0.1514, 0.1575, 0.1212, 0.2099, 0.1212, 0.2099, 0.2122, 0.1575, 0.2122, 0.1575, 0.1514, 0.1575, 0.1514, 0.1575, 0.2425, 0.2099, 0.2425, 0.2099, 0.2122, 0.1575, 0.2122, 0.1575, 0.2121, 0.2625, 0.2121, 0.2625, 0.2425, 0.2099, 0.2425, 0.2099, 0.1516, 0.2625, 0.1516, 0.2625, 0.2121, 0.2625, 0.2121, 0.2625, 0.1212, 0.2099, 0.1212, 0.2099, 0.1516, 0.2625, 0.1516, 0.2625, 0.2425, 0.2099, 0.303, 0.2099, 0.3334, 0.2625, 0.3031, 0.3149, 0.2423, 0.3149, 0.2121, 0.2625, 0.303, 0.2099, 0.303, 0.2099, 0.2425, 0.2099, 0.2425, 0.2099, 0.3334, 0.2625, 0.3334, 0.2625, 0.303, 0.2099, 0.303, 0.2099, 0.3031, 0.3149, 0.3031, 0.3149, 0.3334, 0.2625, 0.3334, 0.2625, 0.2423, 0.3149, 0.2423, 0.3149, 0.3031, 0.3149, 0.3031, 0.3149, 0.2121, 0.2625, 0.2121, 0.2625, 0.2423, 0.3149, 0.2423, 0.3149, 0.2425, 0.2099, 0.2425, 0.2099, 0.2121, 0.2625, 0.2121, 0.2625, 0.303, 0.2099, 0.3333, 0.1575, 0.394, 0.1575, 0.4243, 0.2099, 0.3939, 0.2625, 0.3334, 0.2625, 0.3333, 0.1575, 0.3333, 0.1575, 0.303, 0.2099, 0.303, 0.2099, 0.394, 0.1575, 0.394, 0.1575, 0.3333, 0.1575, 0.3333, 0.1575, 0.4243, 0.2099, 0.4243, 0.2099, 0.394, 0.1575, 0.394, 0.1575, 0.3939, 0.2625, 0.3939, 0.2625, 0.4243, 0.2099, 0.4243, 0.2099, 0.3334, 0.2625, 0.3334, 0.2625, 0.3939, 0.2625, 0.3939, 0.2625, 0.303, 0.2099, 0.303, 0.2099, 0.3334, 0.2625, 0.3334, 0.2625, 0.06065, 0.2099, 0.1212, 0.2099, 0.1516, 0.2625, 0.1213, 0.3149, 0.06052, 0.3149, 0.03026, 0.2625, 0.1212, 0.2099, 0.1212, 0.2099, 0.06065, 0.2099, 0.06065, 0.2099, 0.1516, 0.2625, 0.1516, 0.2625, 0.1212, 0.2099, 0.1212, 0.2099, 0.1213, 0.3149, 0.1213, 0.3149, 0.1516, 0.2625, 0.1516, 0.2625, 0.06052, 0.3149, 0.06052, 0.3149, 0.1213, 0.3149, 0.1213, 0.3149, 0.03026, 0.2625, 0.03026, 0.2625, 0.06052, 0.3149, 0.06052, 0.3149, 0.06065, 0.2099, 0.06065, 0.2099, 0.03026, 0.2625, 0.03026, 0.2625, 0.7879, 0.2099, 0.8484, 0.2099, 0.8788, 0.2625, 0.8486, 0.3149, 0.7878, 0.3149, 0.7575, 0.2625, 0.8484, 0.2099, 0.8484, 0.2099, 0.7879, 0.2099, 0.7879, 0.2099, 0.8788, 0.2625, 0.8788, 0.2625, 0.8484, 0.2099, 0.8484, 0.2099, 0.8486, 0.3149, 0.8486, 0.3149, 0.8788, 0.2625, 0.8788, 0.2625, 0.7878, 0.3149, 0.7878, 0.3149, 0.8486, 0.3149, 0.8486, 0.3149, 0.7575, 0.2625, 0.7575, 0.2625, 0.7878, 0.3149, 0.7878, 0.3149, 0.7879, 0.2099, 0.7879, 0.2099, 0.7575, 0.2625, 0.7575, 0.2625, 0.6061, 0.2099, 0.6666, 0.2099, 0.697, 0.2625, 0.6668, 0.3149, 0.606, 0.3149, 0.5757, 0.2625, 0.6666, 0.2099, 0.6666, 0.2099, 0.6061, 0.2099, 0.6061, 0.2099, 0.697, 0.2625, 0.697, 0.2625, 0.6666, 0.2099, 0.6666, 0.2099, 0.6668, 0.3149, 0.6668, 0.3149, 0.697, 0.2625, 0.697, 0.2625, 0.606, 0.3149, 0.606, 0.3149, 0.6668, 0.3149, 0.6668, 0.3149, 0.5757, 0.2625, 0.5757, 0.2625, 0.606, 0.3149, 0.606, 0.3149, 0.6061, 0.2099, 0.6061, 0.2099, 0.5757, 0.2625, 0.5757, 0.2625, 0.8484, 0.2099, 0.8787, 0.1575, 0.9395, 0.1575, 0.9697, 0.2099, 0.9394, 0.2625, 0.8788, 0.2625, 0.8787, 0.1575, 0.8787, 0.1575, 0.8484, 0.2099, 0.8484, 0.2099, 0.9395, 0.1575, 0.9395, 0.1575, 0.8787, 0.1575, 0.8787, 0.1575, 0.9697, 0.2099, 0.9697, 0.2099, 0.9395, 0.1575, 0.9395, 0.1575, 0.9394, 0.2625, 0.9394, 0.2625, 0.9697, 0.2099, 0.9697, 0.2099, 0.8788, 0.2625, 0.8788, 0.2625, 0.9394, 0.2625, 0.9394, 0.2625, 0.8484, 0.2099, 0.8484, 0.2099, 0.8788, 0.2625, 0.8788, 0.2625, 0.6666, 0.2099, 0.6969, 0.1575, 0.7577, 0.1575, 0.7879, 0.2099, 0.7575, 0.2625, 0.697, 0.2625, 0.6969, 0.1575, 0.6969, 0.1575, 0.6666, 0.2099, 0.6666, 0.2099, 0.7577, 0.1575, 0.7577, 0.1575, 0.6969, 0.1575, 0.6969, 0.1575, 0.7879, 0.2099, 0.7879, 0.2099, 0.7577, 0.1575, 0.7577, 0.1575, 0.7575, 0.2625, 0.7575, 0.2625, 0.7879, 0.2099, 0.7879, 0.2099, 0.697, 0.2625, 0.697, 0.2625, 0.7575, 0.2625, 0.7575, 0.2625, 0.6666, 0.2099, 0.6666, 0.2099, 0.697, 0.2625, 0.697, 0.2625, 0.4848, 0.2099, 0.5151, 0.1575, 0.5758, 0.1575, 0.6061, 0.2099, 0.5757, 0.2625, 0.5152, 0.2625, 0.5151, 0.1575, 0.5151, 0.1575, 0.4848, 0.2099, 0.4848, 0.2099, 0.5758, 0.1575, 0.5758, 0.1575, 0.5151, 0.1575, 0.5151, 0.1575, 0.6061, 0.2099, 0.6061, 0.2099, 0.5758, 0.1575, 0.5758, 0.1575, 0.5757, 0.2625, 0.5757, 0.2625, 0.6061, 0.2099, 0.6061, 0.2099, 0.5152, 0.2625, 0.5152, 0.2625, 0.5757, 0.2625, 0.5757, 0.2625, 0.4848, 0.2099, 0.4848, 0.2099, 0.5152, 0.2625, 0.5152, 0.2625, 0.4243, 0.2099, 0.4848, 0.2099, 0.5152, 0.2625, 0.4849, 0.3149, 0.4242, 0.3149, 0.3939, 0.2625, 0.4848, 0.2099, 0.4848, 0.2099, 0.4243, 0.2099, 0.4243, 0.2099, 0.5152, 0.2625, 0.5152, 0.2625, 0.4848, 0.2099, 0.4848, 0.2099, 0.4849, 0.3149, 0.4849, 0.3149, 0.5152, 0.2625, 0.5152, 0.2625, 0.4242, 0.3149, 0.4242, 0.3149, 0.4849, 0.3149, 0.4849, 0.3149, 0.3939, 0.2625, 0.3939, 0.2625, 0.4242, 0.3149, 0.4242, 0.3149, 0.4243, 0.2099, 0.4243, 0.2099, 0.3939, 0.2625, 0.3939, 0.2625, 0.2121, 0.3673, 0.2423, 0.3149, 0.3031, 0.3149, 0.3334, 0.3673, 0.303, 0.42, 0.2425, 0.42, 0.2423, 0.3149, 0.2423, 0.3149, 0.2121, 0.3673, 0.2121, 0.3673, 0.3031, 0.3149, 0.3031, 0.3149, 0.2423, 0.3149, 0.2423, 0.3149, 0.3334, 0.3673, 0.3334, 0.3673, 0.3031, 0.3149, 0.3031, 0.3149, 0.303, 0.42, 0.303, 0.42, 0.3334, 0.3673, 0.3334, 0.3673, 0.2425, 0.42, 0.2425, 0.42, 0.303, 0.42, 0.303, 0.42, 0.2121, 0.3673, 0.2121, 0.3673, 0.2425, 0.42, 0.2425, 0.42, 0.03026, 0.3673, 0.06052, 0.3149, 0.1213, 0.3149, 0.1516, 0.3673, 0.1212, 0.42, 0.06065, 0.42, 0.06052, 0.3149, 0.06052, 0.3149, 0.03026, 0.3673, 0.03026, 0.3673, 0.1213, 0.3149, 0.1213, 0.3149, 0.06052, 0.3149, 0.06052, 0.3149, 0.1516, 0.3673, 0.1516, 0.3673, 0.1213, 0.3149, 0.1213, 0.3149, 0.1212, 0.42, 0.1212, 0.42, 0.1516, 0.3673, 0.1516, 0.3673, 0.06065, 0.42, 0.06065, 0.42, 0.1212, 0.42, 0.1212, 0.42, 0.03026, 0.3673, 0.03026, 0.3673, 0.06065, 0.42, 0.06065, 0.42, 0.7575, 0.3673, 0.7878, 0.3149, 0.8486, 0.3149, 0.8788, 0.3673, 0.8484, 0.42, 0.7879, 0.42, 0.7878, 0.3149, 0.7878, 0.3149, 0.7575, 0.3673, 0.7575, 0.3673, 0.8486, 0.3149, 0.8486, 0.3149, 0.7878, 0.3149, 0.7878, 0.3149, 0.8788, 0.3673, 0.8788, 0.3673, 0.8486, 0.3149, 0.8486, 0.3149, 0.8484, 0.42, 0.8484, 0.42, 0.8788, 0.3673, 0.8788, 0.3673, 0.7879, 0.42, 0.7879, 0.42, 0.8484, 0.42, 0.8484, 0.42, 0.7575, 0.3673, 0.7575, 0.3673, 0.7879, 0.42, 0.7879, 0.42, 0.5757, 0.3673, 0.606, 0.3149, 0.6668, 0.3149, 0.697, 0.3673, 0.6666, 0.42, 0.6061, 0.42, 0.606, 0.3149, 0.606, 0.3149, 0.5757, 0.3673, 0.5757, 0.3673, 0.6668, 0.3149, 0.6668, 0.3149, 0.606, 0.3149, 0.606, 0.3149, 0.697, 0.3673, 0.697, 0.3673, 0.6668, 0.3149, 0.6668, 0.3149, 0.6666, 0.42, 0.6666, 0.42, 0.697, 0.3673, 0.697, 0.3673, 0.6061, 0.42, 0.6061, 0.42, 0.6666, 0.42, 0.6666, 0.42, 0.5757, 0.3673, 0.5757, 0.3673, 0.6061, 0.42, 0.6061, 0.42, 0.3939, 0.3673, 0.4242, 0.3149, 0.4849, 0.3149, 0.5152, 0.3673, 0.4848, 0.42, 0.4243, 0.42, 0.4242, 0.3149, 0.4242, 0.3149, 0.3939, 0.3673, 0.3939, 0.3673, 0.4849, 0.3149, 0.4849, 0.3149, 0.4242, 0.3149, 0.4242, 0.3149, 0.5152, 0.3673, 0.5152, 0.3673, 0.4849, 0.3149, 0.4849, 0.3149, 0.4848, 0.42, 0.4848, 0.42, 0.5152, 0.3673, 0.5152, 0.3673, 0.4243, 0.42, 0.4243, 0.42, 0.4848, 0.42, 0.4848, 0.42, 0.3939, 0.3673, 0.3939, 0.3673, 0.4243, 0.42, 0.4243, 0.42, 0.8788, 0.05241, 0.697, 0.05241, 0.5152, 0.05241, 0.3334, 0.05241, 0.1516, 0.05241, 0.697, 0.05241, 0.697, 0.05241, 0.8788, 0.05241, 0.8788, 0.05241, 0.5152, 0.05241, 0.5152, 0.05241, 0.697, 0.05241, 0.697, 0.05241, 0.3334, 0.05241, 0.3334, 0.05241, 0.5152, 0.05241, 0.5152, 0.05241, 0.1516, 0.05241, 0.1516, 0.05241, 0.3334, 0.05241, 0.3334, 0.05241, 0.8788, 0.05241, 0.8788, 0.05241, 0.1516, 0.05241, 0.1516, 0.05241, 0.3333, 0.1575, 0.303, 0.2099, 0.2425, 0.2099, 0.2122, 0.1575, 0.2425, 0.105, 0.303, 0.2099, 0.303, 0.2099, 0.3333, 0.1575, 0.3333, 0.1575, 0.2425, 0.2099, 0.2425, 0.2099, 0.303, 0.2099, 0.303, 0.2099, 0.2122, 0.1575, 0.2122, 0.1575, 0.2425, 0.2099, 0.2425, 0.2099, 0.2425, 0.105, 0.2425, 0.105, 0.2122, 0.1575, 0.2122, 0.1575, 0.3333, 0.1575, 0.3333, 0.1575, 0.2425, 0.105, 0.2425, 0.105, 0.9697, 0.105, 0.1514, 0.1575, 0.1212, 0.2099, 0.06065, 0.2099, 0.9395, 0.1575, 0.1514, 0.1575, 0.1514, 0.1575, 0.9697, 0.105, 0.9697, 0.105, 0.1212, 0.2099, 0.1212, 0.2099, 0.1514, 0.1575, 0.1514, 0.1575, 0.06065, 0.2099, 0.06065, 0.2099, 0.1212, 0.2099, 0.1212, 0.2099, 0.9395, 0.1575, 0.9395, 0.1575, 0.06065, 0.2099, 0.06065, 0.2099, 0.9697, 0.105, 0.9697, 0.105, 0.9395, 0.1575, 0.9395, 0.1575, 0.7879, 0.105, 0.8787, 0.1575, 0.8484, 0.2099, 0.7879, 0.2099, 0.7577, 0.1575, 0.8787, 0.1575, 0.8787, 0.1575, 0.7879, 0.105, 0.7879, 0.105, 0.8484, 0.2099, 0.8484, 0.2099, 0.8787, 0.1575, 0.8787, 0.1575, 0.7879, 0.2099, 0.7879, 0.2099, 0.8484, 0.2099, 0.8484, 0.2099, 0.7577, 0.1575, 0.7577, 0.1575, 0.7879, 0.2099, 0.7879, 0.2099, 0.7879, 0.105, 0.7879, 0.105, 0.7577, 0.1575, 0.7577, 0.1575, 0.6061, 0.105, 0.6969, 0.1575, 0.6666, 0.2099, 0.6061, 0.2099, 0.5758, 0.1575, 0.6969, 0.1575, 0.6969, 0.1575, 0.6061, 0.105, 0.6061, 0.105, 0.6666, 0.2099, 0.6666, 0.2099, 0.6969, 0.1575, 0.6969, 0.1575, 0.6061, 0.2099, 0.6061, 0.2099, 0.6666, 0.2099, 0.6666, 0.2099, 0.5758, 0.1575, 0.5758, 0.1575, 0.6061, 0.2099, 0.6061, 0.2099, 0.6061, 0.105, 0.6061, 0.105, 0.5758, 0.1575, 0.5758, 0.1575, 0.394, 0.1575, 0.4243, 0.105, 0.5151, 0.1575, 0.4848, 0.2099, 0.4243, 0.2099, 0.4243, 0.105, 0.4243, 0.105, 0.394, 0.1575, 0.394, 0.1575, 0.5151, 0.1575, 0.5151, 0.1575, 0.4243, 0.105, 0.4243, 0.105, 0.4848, 0.2099, 0.4848, 0.2099, 0.5151, 0.1575, 0.5151, 0.1575, 0.4243, 0.2099, 0.4243, 0.2099, 0.4848, 0.2099, 0.4848, 0.2099, 0.394, 0.1575, 0.394, 0.1575, 0.4243, 0.2099, 0.4243, 0.2099, 0.1516, 0.2625, 0.2121, 0.2625, 0.2423, 0.3149, 0.2121, 0.3673, 0.1213, 0.3149, 0.2121, 0.2625, 0.2121, 0.2625, 0.1516, 0.2625, 0.1516, 0.2625, 0.2423, 0.3149, 0.2423, 0.3149, 0.2121, 0.2625, 0.2121, 0.2625, 0.2121, 0.3673, 0.2121, 0.3673, 0.2423, 0.3149, 0.2423, 0.3149, 0.1213, 0.3149, 0.1213, 0.3149, 0.2121, 0.3673, 0.2121, 0.3673, 0.1516, 0.2625, 0.1516, 0.2625, 0.1213, 0.3149, 0.1213, 0.3149, 0.8788, 0.2625, 0.9394, 0.2625, 0.06052, 0.3149, 0.03026, 0.3673, 0.8486, 0.3149, 0.9394, 0.2625, 0.9394, 0.2625, 0.8788, 0.2625, 0.8788, 0.2625, 0.06052, 0.3149, 0.06052, 0.3149, 0.9394, 0.2625, 0.9394, 0.2625, 0.03026, 0.3673, 0.03026, 0.3673, 0.06052, 0.3149, 0.06052, 0.3149, 0.8486, 0.3149, 0.8486, 0.3149, 0.03026, 0.3673, 0.03026, 0.3673, 0.8788, 0.2625, 0.8788, 0.2625, 0.8486, 0.3149, 0.8486, 0.3149, 0.697, 0.2625, 0.7575, 0.2625, 0.7878, 0.3149, 0.7575, 0.3673, 0.6668, 0.3149, 0.7575, 0.2625, 0.7575, 0.2625, 0.697, 0.2625, 0.697, 0.2625, 0.7878, 0.3149, 0.7878, 0.3149, 0.7575, 0.2625, 0.7575, 0.2625, 0.7575, 0.3673, 0.7575, 0.3673, 0.7878, 0.3149, 0.7878, 0.3149, 0.6668, 0.3149, 0.6668, 0.3149, 0.7575, 0.3673, 0.7575, 0.3673, 0.697, 0.2625, 0.697, 0.2625, 0.6668, 0.3149, 0.6668, 0.3149, 0.5152, 0.2625, 0.5757, 0.2625, 0.606, 0.3149, 0.5757, 0.3673, 0.4849, 0.3149, 0.5757, 0.2625, 0.5757, 0.2625, 0.5152, 0.2625, 0.5152, 0.2625, 0.606, 0.3149, 0.606, 0.3149, 0.5757, 0.2625, 0.5757, 0.2625, 0.5757, 0.3673, 0.5757, 0.3673, 0.606, 0.3149, 0.606, 0.3149, 0.4849, 0.3149, 0.4849, 0.3149, 0.5757, 0.3673, 0.5757, 0.3673, 0.5152, 0.2625, 0.5152, 0.2625, 0.4849, 0.3149, 0.4849, 0.3149, 0.3334, 0.2625, 0.3939, 0.2625, 0.4242, 0.3149, 0.3939, 0.3673, 0.3031, 0.3149, 0.3939, 0.2625, 0.3939, 0.2625, 0.3334, 0.2625, 0.3334, 0.2625, 0.4242, 0.3149, 0.4242, 0.3149, 0.3939, 0.2625, 0.3939, 0.2625, 0.3939, 0.3673, 0.3939, 0.3673, 0.4242, 0.3149, 0.4242, 0.3149, 0.3031, 0.3149, 0.3031, 0.3149, 0.3939, 0.3673, 0.3939, 0.3673, 0.3334, 0.2625, 0.3334, 0.2625, 0.3031, 0.3149, 0.3031, 0.3149, 0.1212, 0.42, 0.303, 0.42, 0.4848, 0.42, 0.6666, 0.42, 0.8484, 0.42, 0.303, 0.42, 0.303, 0.42, 0.1212, 0.42, 0.1212, 0.42, 0.4848, 0.42, 0.4848, 0.42, 0.303, 0.42, 0.303, 0.42, 0.6666, 0.42, 0.6666, 0.42, 0.4848, 0.42, 0.4848, 0.42, 0.8484, 0.42, 0.8484, 0.42, 0.6666, 0.42, 0.6666, 0.42, 0.1212, 0.42, 0.1212, 0.42, 0.8484, 0.42, 0.8484, 0.42, 0.8788, 0.05241, 0.9394, 0.05241, 0.9697, 0.105, 0.9395, 0.1575, 0.8787, 0.1575, 0.8484, 0.105, 0.9394, 0.05241, 0.9394, 0.05241, 0.8788, 0.05241, 0.8788, 0.05241, 0.9697, 0.105, 0.9697, 0.105, 0.9394, 0.05241, 0.9394, 0.05241, 0.9395, 0.1575, 0.9395, 0.1575, 0.9697, 0.105, 0.9697, 0.105, 0.8787, 0.1575, 0.8787, 0.1575, 0.9395, 0.1575, 0.9395, 0.1575, 0.8484, 0.105, 0.8484, 0.105, 0.8787, 0.1575, 0.8787, 0.1575, 0.8788, 0.05241, 0.8788, 0.05241, 0.8484, 0.105, 0.8484, 0.105])
me_icosphere.materials.append(mat_material_002)
me_icosphere.materials.append(mat_material_003)
me_icosphere.use_remesh_fix_poles = True
me_icosphere.use_remesh_preserve_attributes = False
me_icosphere.update()

# ---- objects
ob_icosphere = bpy.data.objects.new('Icosphere', me_icosphere)

# ---- transforms, parenting, visibility, modifiers, constraints
ob_icosphere.location = (0.0, 0.0, 0.0)
ob_icosphere.scale = (1.16, 1.154, 1.159)
_m = ob_icosphere.modifiers.new('Subdivision', 'SUBSURF')
_m.levels = 2
_m = ob_icosphere.modifiers.new('Cast', 'CAST')
_m.factor = 0.85

# ---- collection membership
col_collection.objects.link(ob_icosphere)

# ---- scene / render settings (as saved in the file)
scene.frame_start = 1; scene.frame_end = 250; scene.frame_set(19)
scene.render.engine = 'BLENDER_EEVEE_NEXT'
scene.cycles.sampling_pattern = 'TABULATED_SOBOL'
scene.cycles.use_light_tree = False
scene.view_settings.view_transform = 'Standard'
bpy.context.view_layer.update()

# ---- added for rendering (the .blend has no active camera): camera
cam_auto = bpy.data.cameras.new('AutoCamera')
cam_auto.lens = 50.0
cam_auto.sensor_width = 36.0
cam_auto.clip_end = 1000.0
ob_auto_camera = bpy.data.objects.new('AutoCamera', cam_auto)
scene.collection.objects.link(ob_auto_camera)
ob_auto_camera.location = (1.60254, -1.92304, 1.28203)
ob_auto_camera.rotation_euler = (1.09748, -7.21219e-08, 0.694738)
scene.camera = ob_auto_camera
bpy.context.view_layer.update()
